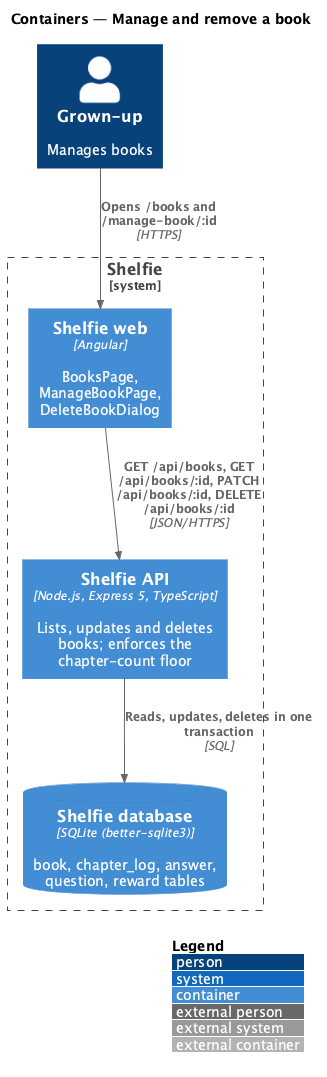

The diagram above was rendered by PlantUML. Its source (embedded in the PNG):
@startuml
!include <C4/C4_Container>
LAYOUT_WITH_LEGEND()
title Containers — Manage and remove a book

Person(grownUp, "Grown-up", "Manages books")
System_Boundary(shelfie, "Shelfie") {
  Container(web, "Shelfie web", "Angular", "BooksPage, ManageBookPage, DeleteBookDialog")
  Container(api, "Shelfie API", "Node.js, Express 5, TypeScript", "Lists, updates and deletes books; enforces the chapter-count floor")
  ContainerDb(db, "Shelfie database", "SQLite (better-sqlite3)", "book, chapter_log, answer, question, reward tables")
}
Rel(grownUp, web, "Opens /books and /manage-book/:id", "HTTPS")
Rel(web, api, "GET /api/books, GET /api/books/:id, PATCH /api/books/:id, DELETE /api/books/:id", "JSON/HTTPS")
Rel(api, db, "Reads, updates, deletes in one transaction", "SQL")
@enduml